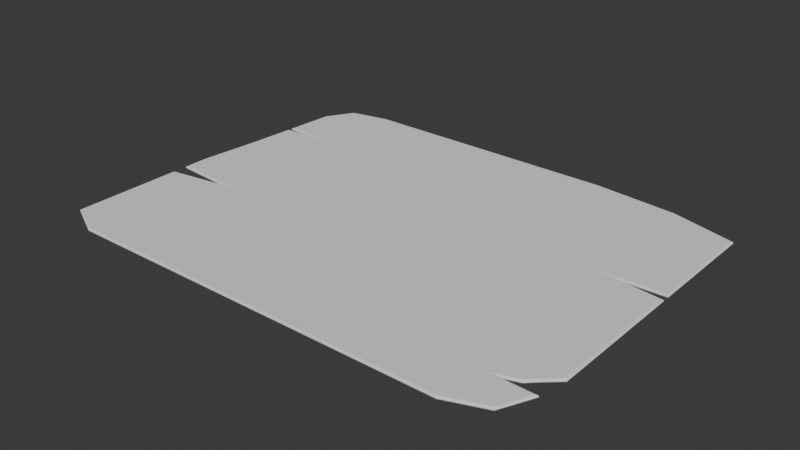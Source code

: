 # Source: Paper.blend  (saved by Blender 4.2.66; exported with 4.5.12 LTS)
import bpy
from mathutils import Matrix  # noqa: F401  (used for matrix-valued properties, if any)

bpy.ops.wm.read_factory_settings(use_empty=True)
scene = bpy.context.scene
scene.name = 'Scene'

# ---- collections
col_collection = bpy.data.collections.new('Collection'); scene.collection.children.link(col_collection)

# ---- world
world_world = bpy.data.worlds.new('World'); scene.world = world_world
world_world.use_nodes = True; world_world.node_tree.nodes.clear()
_N = world_world.node_tree.nodes; _L = world_world.node_tree.links
n0 = _N.new('ShaderNodeOutputWorld'); n0.name = 'World Output'; n0.location = (300, 300)
n1 = _N.new('ShaderNodeBackground'); n1.name = 'Background'; n1.location = (10, 300)
n1.inputs[0].default_value = (0.05088, 0.05088, 0.05088, 1.0)
_L.new(n1.outputs[0], n0.inputs[0])
n0.is_active_output = True
world_world.color = (0.05088, 0.05088, 0.05088)
world_world.use_sun_shadow = False
world_world.sun_shadow_jitter_overblur = 0.0

# ---- meshes
me_plane = bpy.data.meshes.new('Plane')
me_plane.from_pydata([(-0.708, 1.0, 0.008296), (0.3826, 1.0, 0.008296), (-0.8738, 0.9543, 0.008296), (-0.8215, 0.5267, 0.008296), (-0.9575, 0.5355, 0.008296), (0.8342, -0.7417, 0.008296), (0.9797, -0.7467, 0.008296), (-1.0, -0.2967, 0.008296), (-0.7495, -0.2447, 0.008296), (-0.959, 0.5103, 0.008296), (1.0, 0.1754, 0.008296), (1.0, -0.5937, 0.008296), (-1.0, -0.2158, 0.008296), (0.8049, 0.2072, 0.008296), (0.944, -0.6597, 0.008296), (0.9054, -0.7099, 0.008296), (1.0, 0.859, 0.008296), (1.0, 0.2158, 0.008296), (-0.9742, 0.2493, 0.008296), (-0.9419, 0.8037, 0.008296), (0.7593, -1.0, 0.008296), (-0.8433, -1.0, 0.008296), (-1.0, -0.8977, 0.008296), (-1.0, -0.08292, 0.008296), (0.7316, 0.9572, 0.008296), (0.9194, -0.9198, 0.008296), (-0.8679, 0.9473, 0.0), (-0.8738, 0.9543, 0.008296), (-0.8721, 0.9523, 0.00243), (-0.708, 1.0, 0.008296), (-0.7069, 0.9917, 0.0), (-0.7077, 0.9976, 0.00243), (-0.9338, 0.8017, 0.0), (-0.9419, 0.8037, 0.008296), (-0.9395, 0.8031, 0.00243), (-0.8408, -0.9917, 0.0), (-0.8433, -1.0, 0.008296), (-0.8426, -0.9976, 0.00243), (-0.9917, -0.8932, 0.0), (-1.0, -0.8977, 0.008296), (-0.9976, -0.8964, 0.00243), (-0.9917, -0.2084, 0.0), (-1.0, -0.2158, 0.008296), (-0.9976, -0.2137, 0.00243), (-1.0, -0.2967, 0.008296), (-0.9917, -0.3035, 0.0), (-0.9976, -0.2987, 0.00243), (-0.7495, -0.2447, 0.008296), (-0.6974, -0.2424, 0.0), (-0.7342, -0.244, 0.00243), (0.9917, 0.8532, 0.0), (1.0, 0.859, 0.008296), (0.9976, 0.8573, 0.00243), (0.3821, 0.9917, 0.0), (0.3826, 1.0, 0.008296), (0.3825, 0.9976, 0.00243), (0.7297, 0.9491, 0.0), (0.7316, 0.9572, 0.008296), (0.7311, 0.9548, 0.00243), (0.798, -0.7487, 0.0), (0.8342, -0.7417, 0.008296), (0.8236, -0.7437, 0.00243), (-1.0, -0.08292, 0.008296), (-0.9917, -0.08324, 0.0), (-0.9976, -0.08301, 0.00243), (0.9054, -0.7099, 0.008296), (0.9001, -0.7032, 0.0), (0.9039, -0.7079, 0.00243), (-0.9659, 0.2488, 0.0), (-0.9742, 0.2493, 0.008296), (-0.9717, 0.2492, 0.00243), (0.9917, -0.5907, 0.0), (1.0, -0.5937, 0.008296), (0.9976, -0.5928, 0.00243), (0.944, -0.6597, 0.008296), (0.9375, -0.6545, 0.0), (0.9421, -0.6581, 0.00243), (-0.9488, 0.5432, 0.0), (-0.9575, 0.5355, 0.008296), (-0.955, 0.5377, 0.00243), (-0.959, 0.5103, 0.008296), (-0.9511, 0.5029, 0.0), (-0.9567, 0.5081, 0.00243), (-0.7308, 0.5292, 0.0), (-0.8215, 0.5267, 0.008296), (-0.7949, 0.5274, 0.00243), (0.9917, 0.1683, 0.0), (1.0, 0.1754, 0.008296), (0.9976, 0.1733, 0.00243), (1.0, 0.2158, 0.008296), (0.9917, 0.2238, 0.0), (0.9976, 0.2182, 0.00243), (0.7244, 0.2119, 0.0), (0.8049, 0.2072, 0.008296), (0.7813, 0.2085, 0.00243), (0.7573, -0.9917, 0.0), (0.7593, -1.0, 0.008296), (0.7587, -0.9976, 0.00243), (0.9797, -0.7467, 0.008296), (0.9682, -0.7546, 0.0), (0.9763, -0.749, 0.00243), (0.9127, -0.9139, 0.0), (0.9194, -0.9198, 0.008296), (0.9175, -0.9181, 0.00243), (0.9375, -0.6545, 0.01659), (0.944, -0.6597, 0.008296), (0.9421, -0.6581, 0.01416), (1.0, -0.5937, 0.008296), (0.9917, -0.5907, 0.01659), (0.9976, -0.5928, 0.01416), (-0.9917, -0.3035, 0.01659), (-1.0, -0.2967, 0.008296), (-0.9976, -0.2987, 0.01416), (-1.0, -0.8977, 0.008296), (-0.9917, -0.8932, 0.01659), (-0.9976, -0.8964, 0.01416), (-0.8433, -1.0, 0.008296), (-0.8408, -0.9917, 0.01659), (-0.8426, -0.9976, 0.01416), (-0.9917, -0.08324, 0.01659), (-1.0, -0.08292, 0.008296), (-0.9976, -0.08301, 0.01416), (-1.0, -0.2158, 0.008296), (-0.9917, -0.2084, 0.01659), (-0.9976, -0.2137, 0.01416), (-0.8738, 0.9543, 0.008296), (-0.8679, 0.9473, 0.01659), (-0.8721, 0.9523, 0.01416), (-0.7069, 0.9917, 0.01659), (-0.708, 1.0, 0.008296), (-0.7077, 0.9976, 0.01416), (-0.6974, -0.2424, 0.01659), (-0.7495, -0.2447, 0.008296), (-0.7342, -0.244, 0.01416), (0.9917, 0.2238, 0.01659), (1.0, 0.2158, 0.008296), (0.9976, 0.2182, 0.01416), (1.0, 0.859, 0.008296), (0.9917, 0.8532, 0.01659), (0.9976, 0.8573, 0.01416), (-0.9419, 0.8037, 0.008296), (-0.9338, 0.8017, 0.01659), (-0.9395, 0.8031, 0.01416), (0.7316, 0.9572, 0.008296), (0.7297, 0.9491, 0.01659), (0.7311, 0.9548, 0.01416), (0.3826, 1.0, 0.008296), (0.3821, 0.9917, 0.01659), (0.3825, 0.9976, 0.01416), (0.9682, -0.7546, 0.01659), (0.9797, -0.7467, 0.008296), (0.9763, -0.749, 0.01416), (0.8342, -0.7417, 0.008296), (0.798, -0.7487, 0.01659), (0.8236, -0.7437, 0.01416), (1.0, 0.1754, 0.008296), (0.9917, 0.1683, 0.01659), (0.9976, 0.1733, 0.01416), (0.9001, -0.7032, 0.01659), (0.9054, -0.7099, 0.008296), (0.9039, -0.7079, 0.01416), (-0.9511, 0.5029, 0.01659), (-0.959, 0.5103, 0.008296), (-0.9567, 0.5081, 0.01416), (-0.9742, 0.2493, 0.008296), (-0.9659, 0.2488, 0.01659), (-0.9717, 0.2492, 0.01416), (-0.9575, 0.5355, 0.008296), (-0.9488, 0.5432, 0.01659), (-0.955, 0.5377, 0.01416), (-0.8215, 0.5267, 0.008296), (-0.7308, 0.5292, 0.01659), (-0.7949, 0.5274, 0.01416), (0.8049, 0.2072, 0.008296), (0.7244, 0.2119, 0.01659), (0.7813, 0.2085, 0.01416), (0.7593, -1.0, 0.008296), (0.7573, -0.9917, 0.01659), (0.7587, -0.9976, 0.01416), (0.9194, -0.9198, 0.008296), (0.9127, -0.9139, 0.01659), (0.9175, -0.9181, 0.01416)], [], [(27, 33, 19, 2), (15, 14, 105, 159), (17, 16, 137, 135), (2, 19, 140, 125), (20, 25, 179, 176), (25, 6, 150, 179), (22, 21, 116, 113), (4, 3, 170, 167), (7, 22, 113, 111), (0, 2, 125, 129), (9, 18, 164, 162), (11, 10, 155, 107), (13, 17, 135, 173), (16, 24, 143, 137), (114, 117, 177, 180, 149, 153, 158, 104, 108, 156, 174, 134, 138, 144, 147, 128, 126, 141, 168, 171, 161, 165, 119, 123, 131, 110), (3, 9, 162, 170), (1, 0, 129, 146), (23, 12, 122, 120), (8, 7, 111, 132), (12, 8, 132, 122), (19, 4, 167, 140), (21, 20, 176, 116), (24, 1, 146, 143), (6, 5, 152, 150), (5, 15, 159, 152), (18, 23, 120, 164), (10, 13, 173, 155), (69, 62, 23, 18), (42, 47, 8, 12), (14, 11, 107, 105), (98, 60, 5, 6), (39, 36, 21, 22), (36, 96, 20, 21), (102, 98, 6, 25), (57, 54, 1, 24), (65, 74, 14, 15), (62, 42, 12, 23), (44, 39, 22, 7), (54, 29, 0, 1), (74, 72, 11, 14), (72, 87, 10, 11), (96, 102, 25, 20), (51, 57, 24, 16), (80, 69, 18, 9), (93, 89, 17, 13), (47, 44, 7, 8), (78, 84, 3, 4), (87, 93, 13, 10), (89, 51, 16, 17), (60, 65, 15, 5), (84, 80, 9, 3), (38, 45, 48, 41, 63, 68, 81, 83, 77, 32, 26, 30, 53, 56, 50, 90, 92, 86, 71, 75, 66, 59, 99, 101, 95, 35), (33, 78, 4, 19), (75, 71, 73, 76), (76, 73, 72, 74), (45, 38, 40, 46), (46, 40, 39, 44), (38, 35, 37, 40), (40, 37, 36, 39), (63, 41, 43, 64), (64, 43, 42, 62), (27, 29, 31, 28), (28, 31, 30, 26), (44, 47, 49, 46), (46, 49, 48, 45), (47, 42, 43, 49), (49, 43, 41, 48), (90, 50, 52, 91), (91, 52, 51, 89), (33, 27, 28, 34), (34, 28, 26, 32), (50, 56, 58, 52), (52, 58, 57, 51), (56, 53, 55, 58), (58, 55, 54, 57), (53, 30, 31, 55), (55, 31, 29, 54), (99, 59, 61, 100), (100, 61, 60, 98), (71, 86, 88, 73), (73, 88, 87, 72), (74, 65, 67, 76), (76, 67, 66, 75), (81, 68, 70, 82), (82, 70, 69, 80), (68, 63, 64, 70), (70, 64, 62, 69), (32, 77, 79, 34), (34, 79, 78, 33), (59, 66, 67, 61), (61, 67, 65, 60), (77, 83, 85, 79), (79, 85, 84, 78), (83, 81, 82, 85), (85, 82, 80, 84), (86, 92, 94, 88), (88, 94, 93, 87), (92, 90, 91, 94), (94, 91, 89, 93), (35, 95, 97, 37), (37, 97, 96, 36), (95, 101, 103, 97), (97, 103, 102, 96), (101, 99, 100, 103), (103, 100, 98, 102), (105, 107, 109, 106), (106, 109, 108, 104), (111, 113, 115, 112), (112, 115, 114, 110), (113, 116, 118, 115), (115, 118, 117, 114), (120, 122, 124, 121), (121, 124, 123, 119), (126, 128, 130, 127), (127, 130, 129, 125), (110, 131, 133, 112), (112, 133, 132, 111), (131, 123, 124, 133), (133, 124, 122, 132), (135, 137, 139, 136), (136, 139, 138, 134), (141, 126, 127, 142), (142, 127, 125, 140), (137, 143, 145, 139), (139, 145, 144, 138), (143, 146, 148, 145), (145, 148, 147, 144), (146, 129, 130, 148), (148, 130, 128, 147), (150, 152, 154, 151), (151, 154, 153, 149), (107, 155, 157, 109), (109, 157, 156, 108), (104, 158, 160, 106), (106, 160, 159, 105), (162, 164, 166, 163), (163, 166, 165, 161), (164, 120, 121, 166), (166, 121, 119, 165), (140, 167, 169, 142), (142, 169, 168, 141), (152, 159, 160, 154), (154, 160, 158, 153), (167, 170, 172, 169), (169, 172, 171, 168), (170, 162, 163, 172), (172, 163, 161, 171), (155, 173, 175, 157), (157, 175, 174, 156), (173, 135, 136, 175), (175, 136, 134, 174), (116, 176, 178, 118), (118, 178, 177, 117), (176, 179, 181, 178), (178, 181, 180, 177), (179, 150, 151, 181), (181, 151, 149, 180), (29, 27, 2, 0)])
_uv = me_plane.uv_layers.new(name='UVMap')
_uv.uv.foreach_set('vector', [0.06309, 0.9772, 0.02903, 0.9018, 0.02903, 0.9018, 0.06309, 0.9772, 0.9429, 0.1323, 0.9607, 0.1927, 0.9607, 0.1927, 0.9429, 0.1323, 1.0, 0.6079, 1.0, 0.9295, 1.0, 0.9295, 1.0, 0.6079, 0.06309, 0.9772, 0.02903, 0.9018, 0.02903, 0.9018, 0.06309, 0.9772, 0.8796, 0.0, 0.9602, 0.04015, 0.9602, 0.04015, 0.8796, 0.0, 0.9602, 0.04015, 0.9898, 0.1266, 0.9898, 0.1266, 0.9602, 0.04015, 0.0, 0.05116, 0.07836, 0.0, 0.07836, 0.0, 0.0, 0.05116, 0.02123, 0.7677, 0.08926, 0.7634, 0.08926, 0.7634, 0.02123, 0.7677, 0.0, 0.3516, 0.0, 0.05116, 0.0, 0.05116, 0.0, 0.3516, 0.146, 1.0, 0.06309, 0.9772, 0.06309, 0.9772, 0.146, 1.0, 0.0205, 0.7551, 0.01292, 0.6247, 0.01292, 0.6247, 0.0205, 0.7551, 1.0, 0.2031, 1.0, 0.5877, 1.0, 0.5877, 1.0, 0.2031, 0.9025, 0.6036, 1.0, 0.6079, 1.0, 0.6079, 0.9025, 0.6036, 1.0, 0.9295, 0.8658, 0.9786, 0.8658, 0.9786, 1.0, 0.9295, 0.004147, 0.05341, 0.07959, 0.004149, 0.8787, 0.004158, 0.9568, 0.04311, 0.9845, 0.1226, 0.898, 0.1257, 0.9397, 0.1375, 0.9581, 0.1919, 0.9953, 0.2057, 0.9958, 0.5842, 0.862, 0.606, 0.9958, 0.6119, 0.9959, 0.9266, 0.8648, 0.9745, 0.6911, 0.9959, 0.1465, 0.9959, 0.06607, 0.9737, 0.03312, 0.9008, 0.02561, 0.7716, 0.1346, 0.7646, 0.02444, 0.7514, 0.01706, 0.6244, 0.004147, 0.4584, 0.004147, 0.3958, 0.1513, 0.3788, 0.004147, 0.3483, 0.08926, 0.7634, 0.0205, 0.7551, 0.0205, 0.7551, 0.08926, 0.7634, 0.6913, 1.0, 0.146, 1.0, 0.146, 1.0, 0.6913, 1.0, 0.0, 0.4585, 0.0, 0.3921, 0.0, 0.3921, 0.0, 0.4585, 0.1253, 0.3776, 0.0, 0.3516, 0.0, 0.3516, 0.1253, 0.3776, 0.0, 0.3921, 0.1253, 0.3776, 0.1253, 0.3776, 0.0, 0.3921, 0.02903, 0.9018, 0.02123, 0.7677, 0.02123, 0.7677, 0.02903, 0.9018, 0.07836, 0.0, 0.8796, 0.0, 0.8796, 0.0, 0.07836, 0.0, 0.8658, 0.9786, 0.6913, 1.0, 0.6913, 1.0, 0.8658, 0.9786, 0.9898, 0.1266, 0.9171, 0.1292, 0.9171, 0.1292, 0.9898, 0.1266, 0.9171, 0.1292, 0.9429, 0.1323, 0.9429, 0.1323, 0.9171, 0.1292, 0.01292, 0.6247, 0.0, 0.4585, 0.0, 0.4585, 0.01292, 0.6247, 1.0, 0.5877, 0.9025, 0.6036, 0.9025, 0.6036, 1.0, 0.5877, 0.01292, 0.6247, 0.0, 0.4585, 0.0, 0.4585, 0.01292, 0.6247, 0.0, 0.3921, 0.1253, 0.3776, 0.1253, 0.3776, 0.0, 0.3921, 0.9607, 0.1927, 1.0, 0.2031, 1.0, 0.2031, 0.9607, 0.1927, 0.9898, 0.1266, 0.9171, 0.1292, 0.9171, 0.1292, 0.9898, 0.1266, 0.0, 0.05116, 0.07836, 0.0, 0.07836, 0.0, 0.0, 0.05116, 0.07836, 0.0, 0.8796, 0.0, 0.8796, 0.0, 0.07836, 0.0, 0.9602, 0.04015, 0.9898, 0.1266, 0.9898, 0.1266, 0.9602, 0.04015, 0.8658, 0.9786, 0.6913, 1.0, 0.6913, 1.0, 0.8658, 0.9786, 0.9429, 0.1323, 0.9607, 0.1927, 0.9607, 0.1927, 0.9429, 0.1323, 0.0, 0.4585, 0.0, 0.3921, 0.0, 0.3921, 0.0, 0.4585, 0.0, 0.3516, 0.0, 0.05116, 0.0, 0.05116, 0.0, 0.3516, 0.6913, 1.0, 0.146, 1.0, 0.146, 1.0, 0.6913, 1.0, 0.9607, 0.1927, 1.0, 0.2031, 1.0, 0.2031, 0.9607, 0.1927, 1.0, 0.2031, 1.0, 0.5877, 1.0, 0.5877, 1.0, 0.2031, 0.8796, 0.0, 0.9602, 0.04015, 0.9602, 0.04015, 0.8796, 0.0, 1.0, 0.9295, 0.8658, 0.9786, 0.8658, 0.9786, 1.0, 0.9295, 0.0205, 0.7551, 0.01292, 0.6247, 0.01292, 0.6247, 0.0205, 0.7551, 0.9025, 0.6036, 1.0, 0.6079, 1.0, 0.6079, 0.9025, 0.6036, 0.1253, 0.3776, 0.0, 0.3516, 0.0, 0.3516, 0.1253, 0.3776, 0.02123, 0.7677, 0.08926, 0.7634, 0.08926, 0.7634, 0.02123, 0.7677, 1.0, 0.5877, 0.9025, 0.6036, 0.9025, 0.6036, 1.0, 0.5877, 1.0, 0.6079, 1.0, 0.9295, 1.0, 0.9295, 1.0, 0.6079, 0.9171, 0.1292, 0.9429, 0.1323, 0.9429, 0.1323, 0.9171, 0.1292, 0.08926, 0.7634, 0.0205, 0.7551, 0.0205, 0.7551, 0.08926, 0.7634, 0.004147, 0.05341, 0.004147, 0.3483, 0.1513, 0.3788, 0.004147, 0.3958, 0.004147, 0.4584, 0.01706, 0.6244, 0.02444, 0.7514, 0.1346, 0.7646, 0.02561, 0.7716, 0.03312, 0.9008, 0.06607, 0.9737, 0.1465, 0.9959, 0.6911, 0.9959, 0.8648, 0.9745, 0.9959, 0.9266, 0.9958, 0.6119, 0.862, 0.606, 0.9958, 0.5842, 0.9953, 0.2057, 0.9581, 0.1919, 0.9397, 0.1375, 0.898, 0.1257, 0.9845, 0.1226, 0.9568, 0.04311, 0.8787, 0.004158, 0.07959, 0.004149, 0.02903, 0.9018, 0.02123, 0.7677, 0.02123, 0.7677, 0.02903, 0.9018, 0.9581, 0.1919, 0.9953, 0.2057, 0.9998, 0.2033, 0.9607, 0.1927, 0.9607, 0.1927, 0.9998, 0.2033, 1.0, 0.2031, 0.9607, 0.1927, 0.004147, 0.3483, 0.004147, 0.05341, 0.0002753, 0.05131, 0.000484, 0.3512, 0.000484, 0.3512, 0.0002753, 0.05131, 0.0, 0.05116, 0.0, 0.3516, 0.004147, 0.05341, 0.07959, 0.004149, 0.07839, 9.883e-05, 0.0002753, 0.05131, 0.0002753, 0.05131, 0.07839, 9.883e-05, 0.07836, 0.0, 0.0, 0.05116, 0.004147, 0.4584, 0.004147, 0.3958, 0.0005378, 0.3926, 1.824e-06, 0.4585, 1.824e-06, 0.4585, 0.0005378, 0.3926, 0.0, 0.3921, 0.0, 0.4585, 0.06309, 0.9772, 0.146, 1.0, 0.146, 1.0, 0.06325, 0.977, 0.06325, 0.977, 0.146, 1.0, 0.1465, 0.9959, 0.06607, 0.9737, 0.0, 0.3516, 0.1253, 0.3776, 0.1253, 0.3776, 0.000484, 0.3512, 0.000484, 0.3512, 0.1253, 0.3776, 0.1513, 0.3788, 0.004147, 0.3483, 0.1253, 0.3776, 0.0, 0.3921, 0.0005378, 0.3926, 0.1253, 0.3776, 0.1253, 0.3776, 0.0005378, 0.3926, 0.004147, 0.3958, 0.1513, 0.3788, 0.9958, 0.6119, 0.9959, 0.9266, 0.9996, 0.9292, 0.9994, 0.6085, 0.9994, 0.6085, 0.9996, 0.9292, 1.0, 0.9295, 1.0, 0.6079, 0.02903, 0.9018, 0.06309, 0.9772, 0.06325, 0.977, 0.02907, 0.9018, 0.02907, 0.9018, 0.06325, 0.977, 0.06607, 0.9737, 0.03312, 0.9008, 0.9959, 0.9266, 0.8648, 0.9745, 0.8658, 0.9786, 0.9996, 0.9292, 0.9996, 0.9292, 0.8658, 0.9786, 0.8658, 0.9786, 1.0, 0.9295, 0.8648, 0.9745, 0.6911, 0.9959, 0.6913, 1.0, 0.8658, 0.9786, 0.8658, 0.9786, 0.6913, 1.0, 0.6913, 1.0, 0.8658, 0.9786, 0.6911, 0.9959, 0.1465, 0.9959, 0.146, 1.0, 0.6913, 1.0, 0.6913, 1.0, 0.146, 1.0, 0.146, 1.0, 0.6913, 1.0, 0.9845, 0.1226, 0.898, 0.1257, 0.9171, 0.1292, 0.9888, 0.1259, 0.9888, 0.1259, 0.9171, 0.1292, 0.9171, 0.1292, 0.9898, 0.1266, 0.9953, 0.2057, 0.9958, 0.5842, 0.9995, 0.5873, 0.9998, 0.2033, 0.9998, 0.2033, 0.9995, 0.5873, 1.0, 0.5877, 1.0, 0.2031, 0.9607, 0.1927, 0.9429, 0.1323, 0.9428, 0.1326, 0.9607, 0.1927, 0.9607, 0.1927, 0.9428, 0.1326, 0.9397, 0.1375, 0.9581, 0.1919, 0.02444, 0.7514, 0.01706, 0.6244, 0.01292, 0.6247, 0.02098, 0.7547, 0.02098, 0.7547, 0.01292, 0.6247, 0.01292, 0.6247, 0.0205, 0.7551, 0.01706, 0.6244, 0.004147, 0.4584, 1.824e-06, 0.4585, 0.01292, 0.6247, 0.01292, 0.6247, 1.824e-06, 0.4585, 0.0, 0.4585, 0.01292, 0.6247, 0.03312, 0.9008, 0.02561, 0.7716, 0.02187, 0.7683, 0.02907, 0.9018, 0.02907, 0.9018, 0.02187, 0.7683, 0.02123, 0.7677, 0.02903, 0.9018, 0.898, 0.1257, 0.9397, 0.1375, 0.9428, 0.1326, 0.9171, 0.1292, 0.9171, 0.1292, 0.9428, 0.1326, 0.9429, 0.1323, 0.9171, 0.1292, 0.02561, 0.7716, 0.1346, 0.7646, 0.08926, 0.7634, 0.02187, 0.7683, 0.02187, 0.7683, 0.08926, 0.7634, 0.08926, 0.7634, 0.02123, 0.7677, 0.1346, 0.7646, 0.02444, 0.7514, 0.02098, 0.7547, 0.08926, 0.7634, 0.08926, 0.7634, 0.02098, 0.7547, 0.0205, 0.7551, 0.08926, 0.7634, 0.9958, 0.5842, 0.862, 0.606, 0.9025, 0.6036, 0.9995, 0.5873, 0.9995, 0.5873, 0.9025, 0.6036, 0.9025, 0.6036, 1.0, 0.5877, 0.862, 0.606, 0.9958, 0.6119, 0.9994, 0.6085, 0.9025, 0.6036, 0.9025, 0.6036, 0.9994, 0.6085, 1.0, 0.6079, 0.9025, 0.6036, 0.07959, 0.004149, 0.8787, 0.004158, 0.8796, 6.435e-05, 0.07839, 9.883e-05, 0.07839, 9.883e-05, 0.8796, 6.435e-05, 0.8796, 0.0, 0.07836, 0.0, 0.8787, 0.004158, 0.9568, 0.04311, 0.96, 0.04027, 0.8796, 6.435e-05, 0.8796, 6.435e-05, 0.96, 0.04027, 0.9602, 0.04015, 0.8796, 0.0, 0.9568, 0.04311, 0.9845, 0.1226, 0.9888, 0.1259, 0.96, 0.04027, 0.96, 0.04027, 0.9888, 0.1259, 0.9898, 0.1266, 0.9602, 0.04015, 0.9607, 0.1927, 1.0, 0.2031, 0.9998, 0.2033, 0.9607, 0.1927, 0.9607, 0.1927, 0.9998, 0.2033, 0.9953, 0.2057, 0.9581, 0.1919, 0.0, 0.3516, 0.0, 0.05116, 0.0002753, 0.05131, 0.000484, 0.3512, 0.000484, 0.3512, 0.0002753, 0.05131, 0.004147, 0.05341, 0.004147, 0.3483, 0.0, 0.05116, 0.07836, 0.0, 0.07839, 9.883e-05, 0.0002753, 0.05131, 0.0002753, 0.05131, 0.07839, 9.883e-05, 0.07959, 0.004149, 0.004147, 0.05341, 0.0, 0.4585, 0.0, 0.3921, 0.0005378, 0.3926, 1.824e-06, 0.4585, 1.824e-06, 0.4585, 0.0005378, 0.3926, 0.004147, 0.3958, 0.004147, 0.4584, 0.06607, 0.9737, 0.1465, 0.9959, 0.146, 1.0, 0.06325, 0.977, 0.06325, 0.977, 0.146, 1.0, 0.146, 1.0, 0.06309, 0.9772, 0.004147, 0.3483, 0.1513, 0.3788, 0.1253, 0.3776, 0.000484, 0.3512, 0.000484, 0.3512, 0.1253, 0.3776, 0.1253, 0.3776, 0.0, 0.3516, 0.1513, 0.3788, 0.004147, 0.3958, 0.0005378, 0.3926, 0.1253, 0.3776, 0.1253, 0.3776, 0.0005378, 0.3926, 0.0, 0.3921, 0.1253, 0.3776, 1.0, 0.6079, 1.0, 0.9295, 0.9996, 0.9292, 0.9994, 0.6085, 0.9994, 0.6085, 0.9996, 0.9292, 0.9959, 0.9266, 0.9958, 0.6119, 0.03312, 0.9008, 0.06607, 0.9737, 0.06325, 0.977, 0.02907, 0.9018, 0.02907, 0.9018, 0.06325, 0.977, 0.06309, 0.9772, 0.02903, 0.9018, 1.0, 0.9295, 0.8658, 0.9786, 0.8658, 0.9786, 0.9996, 0.9292, 0.9996, 0.9292, 0.8658, 0.9786, 0.8648, 0.9745, 0.9959, 0.9266, 0.8658, 0.9786, 0.6913, 1.0, 0.6913, 1.0, 0.8658, 0.9786, 0.8658, 0.9786, 0.6913, 1.0, 0.6911, 0.9959, 0.8648, 0.9745, 0.6913, 1.0, 0.146, 1.0, 0.146, 1.0, 0.6913, 1.0, 0.6913, 1.0, 0.146, 1.0, 0.1465, 0.9959, 0.6911, 0.9959, 0.9898, 0.1266, 0.9171, 0.1292, 0.9171, 0.1292, 0.9888, 0.1259, 0.9888, 0.1259, 0.9171, 0.1292, 0.898, 0.1257, 0.9845, 0.1226, 1.0, 0.2031, 1.0, 0.5877, 0.9995, 0.5873, 0.9998, 0.2033, 0.9998, 0.2033, 0.9995, 0.5873, 0.9958, 0.5842, 0.9953, 0.2057, 0.9581, 0.1919, 0.9397, 0.1375, 0.9428, 0.1326, 0.9607, 0.1927, 0.9607, 0.1927, 0.9428, 0.1326, 0.9429, 0.1323, 0.9607, 0.1927, 0.0205, 0.7551, 0.01292, 0.6247, 0.01292, 0.6247, 0.02098, 0.7547, 0.02098, 0.7547, 0.01292, 0.6247, 0.01706, 0.6244, 0.02444, 0.7514, 0.01292, 0.6247, 0.0, 0.4585, 1.824e-06, 0.4585, 0.01292, 0.6247, 0.01292, 0.6247, 1.824e-06, 0.4585, 0.004147, 0.4584, 0.01706, 0.6244, 0.02903, 0.9018, 0.02123, 0.7677, 0.02187, 0.7683, 0.02907, 0.9018, 0.02907, 0.9018, 0.02187, 0.7683, 0.02561, 0.7716, 0.03312, 0.9008, 0.9171, 0.1292, 0.9429, 0.1323, 0.9428, 0.1326, 0.9171, 0.1292, 0.9171, 0.1292, 0.9428, 0.1326, 0.9397, 0.1375, 0.898, 0.1257, 0.02123, 0.7677, 0.08926, 0.7634, 0.08926, 0.7634, 0.02187, 0.7683, 0.02187, 0.7683, 0.08926, 0.7634, 0.1346, 0.7646, 0.02561, 0.7716, 0.08926, 0.7634, 0.0205, 0.7551, 0.02098, 0.7547, 0.08926, 0.7634, 0.08926, 0.7634, 0.02098, 0.7547, 0.02444, 0.7514, 0.1346, 0.7646, 1.0, 0.5877, 0.9025, 0.6036, 0.9025, 0.6036, 0.9995, 0.5873, 0.9995, 0.5873, 0.9025, 0.6036, 0.862, 0.606, 0.9958, 0.5842, 0.9025, 0.6036, 1.0, 0.6079, 0.9994, 0.6085, 0.9025, 0.6036, 0.9025, 0.6036, 0.9994, 0.6085, 0.9958, 0.6119, 0.862, 0.606, 0.07836, 0.0, 0.8796, 0.0, 0.8796, 6.435e-05, 0.07839, 9.883e-05, 0.07839, 9.883e-05, 0.8796, 6.435e-05, 0.8787, 0.004158, 0.07959, 0.004149, 0.8796, 0.0, 0.9602, 0.04015, 0.96, 0.04027, 0.8796, 6.435e-05, 0.8796, 6.435e-05, 0.96, 0.04027, 0.9568, 0.04311, 0.8787, 0.004158, 0.9602, 0.04015, 0.9898, 0.1266, 0.9888, 0.1259, 0.96, 0.04027, 0.96, 0.04027, 0.9888, 0.1259, 0.9845, 0.1226, 0.9568, 0.04311, 0.146, 1.0, 0.06309, 0.9772, 0.06309, 0.9772, 0.146, 1.0])
me_plane.update()

# ---- objects
ob_paper = bpy.data.objects.new('Paper', me_plane)

# ---- transforms, parenting, visibility, modifiers, constraints
ob_paper.location = (0.0, 0.0, 0.0)
ob_paper.scale = (0.1136, 0.08578, 0.08578)

# ---- collection membership
col_collection.objects.link(ob_paper)

# ---- scene / render settings (as saved in the file)
scene.frame_start = 1; scene.frame_end = 250; scene.frame_set(2)
scene.render.engine = 'BLENDER_EEVEE_NEXT'
scene.cycles.sampling_pattern = 'TABULATED_SOBOL'
scene.eevee.ray_tracing_options.trace_max_roughness = 0.0
bpy.context.view_layer.update()

# ---- added for rendering (the .blend has no active camera and no usable light): camera, sun
cam_auto = bpy.data.cameras.new('AutoCamera')
cam_auto.lens = 50.0
cam_auto.sensor_width = 36.0
cam_auto.clip_end = 1000.0
ob_auto_camera = bpy.data.objects.new('AutoCamera', cam_auto)
scene.collection.objects.link(ob_auto_camera)
ob_auto_camera.location = (0.263446, -0.316135, 0.211468)
ob_auto_camera.rotation_euler = (1.09748, -7.21219e-08, 0.694738)
scene.camera = ob_auto_camera
light_auto_sun = bpy.data.lights.new('AutoSun', 'SUN')
light_auto_sun.energy = 3.0
light_auto_sun.angle = 0.0523599
ob_auto_sun = bpy.data.objects.new('AutoSun', light_auto_sun)
scene.collection.objects.link(ob_auto_sun)
ob_auto_sun.rotation_euler = (0.872665, 0.174533, 0.523599)
bpy.context.view_layer.update()
